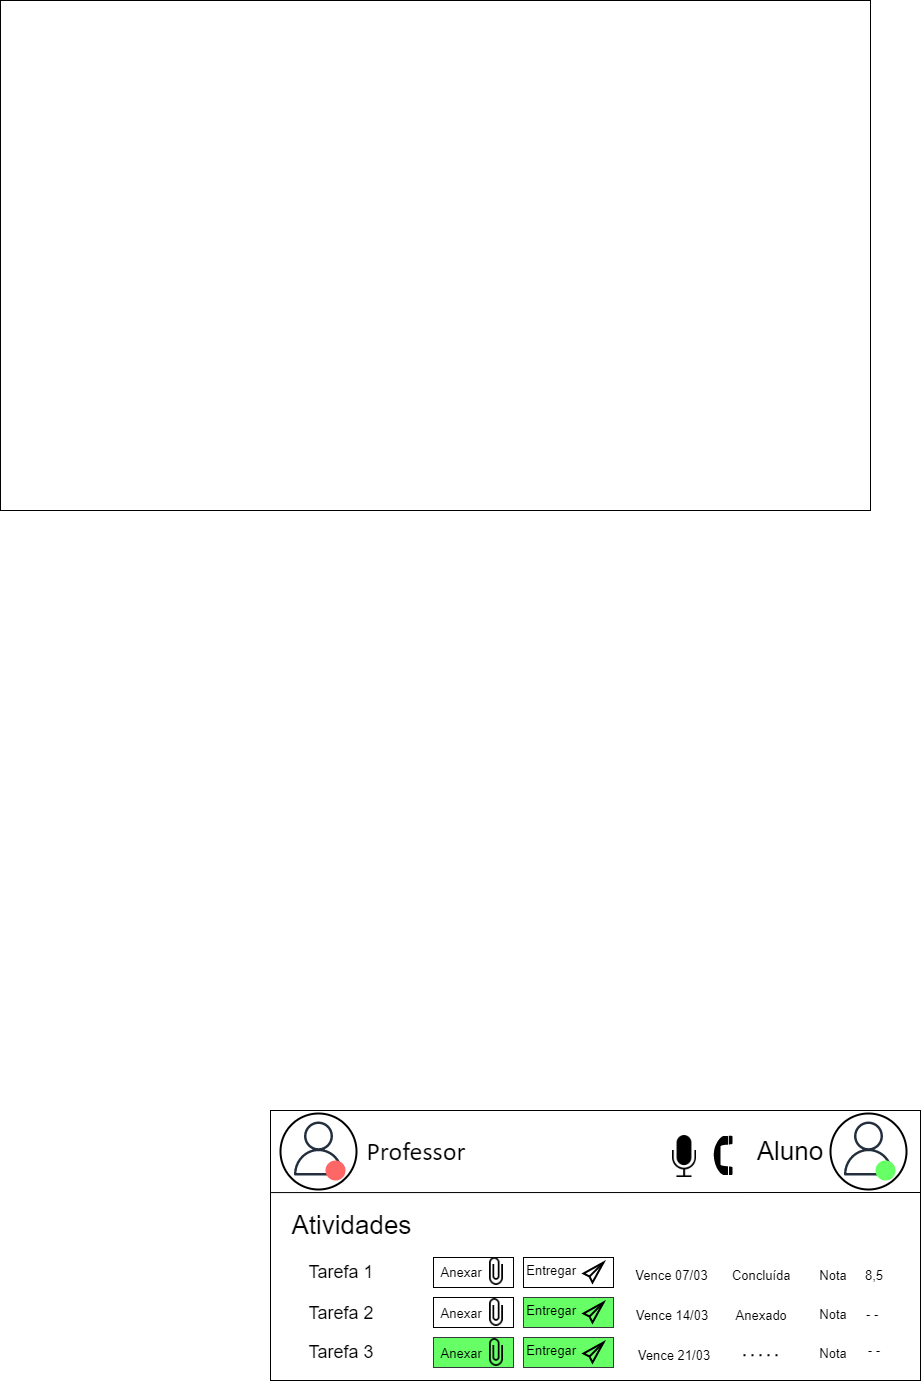

The diagram above was exported from draw.io. Its source (the exported page's mxGraphModel, read from the mxfile embedded in the PNG):
<mxGraphModel dx="1692" dy="1645" grid="1" gridSize="10" guides="1" tooltips="1" connect="1" arrows="1" fold="1" page="1" pageScale="1" pageWidth="827" pageHeight="1169" math="0" shadow="0">
  <root>
    <mxCell id="0" />
    <mxCell id="1" parent="0" />
    <mxCell id="MduR1S1N15nYM3wBl1Et-91" value="" style="rounded=0;whiteSpace=wrap;html=1;fontSize=13;fillColor=none;" vertex="1" parent="1">
      <mxGeometry y="80" width="650" height="270" as="geometry" />
    </mxCell>
    <mxCell id="MduR1S1N15nYM3wBl1Et-83" value="" style="rounded=0;whiteSpace=wrap;html=1;fontSize=13;fillColor=#66FF66;strokeColor=#36393d;" vertex="1" parent="1">
      <mxGeometry x="163" y="307" width="80" height="30" as="geometry" />
    </mxCell>
    <mxCell id="MduR1S1N15nYM3wBl1Et-85" value="" style="rounded=0;whiteSpace=wrap;html=1;fontSize=13;fillColor=#66FF66;strokeColor=#36393d;" vertex="1" parent="1">
      <mxGeometry x="253" y="307" width="90" height="30" as="geometry" />
    </mxCell>
    <mxCell id="MduR1S1N15nYM3wBl1Et-84" value="" style="rounded=0;whiteSpace=wrap;html=1;fontSize=13;fillColor=#66FF66;strokeColor=#36393d;" vertex="1" parent="1">
      <mxGeometry x="253" y="267" width="90" height="30" as="geometry" />
    </mxCell>
    <mxCell id="MduR1S1N15nYM3wBl1Et-87" value="" style="rounded=0;whiteSpace=wrap;html=1;fontSize=13;fillColor=none;" vertex="1" parent="1">
      <mxGeometry x="253" y="227" width="90" height="30" as="geometry" />
    </mxCell>
    <mxCell id="9ygYH8ToFB7yXFy-jAX1-8" value="" style="shape=mxgraph.signs.tech.telephone_1;html=1;pointerEvents=1;fillColor=#000000;strokeColor=none;verticalLabelPosition=bottom;verticalAlign=top;align=center;fontSize=12;" parent="1" vertex="1">
      <mxGeometry x="440" y="105" width="22" height="40" as="geometry" />
    </mxCell>
    <mxCell id="9ygYH8ToFB7yXFy-jAX1-11" value="" style="shape=image;html=1;verticalAlign=top;verticalLabelPosition=bottom;labelBackgroundColor=#ffffff;imageAspect=0;aspect=fixed;image=https://cdn4.iconfinder.com/data/icons/ionicons/512/icon-ios7-mic-128.png;fontSize=12;" parent="1" vertex="1">
      <mxGeometry x="390" y="102" width="48" height="48" as="geometry" />
    </mxCell>
    <mxCell id="9ygYH8ToFB7yXFy-jAX1-13" value="" style="ellipse;whiteSpace=wrap;html=1;aspect=fixed;fontSize=12;strokeWidth=2;" parent="1" vertex="1">
      <mxGeometry x="10" y="83" width="76" height="76" as="geometry" />
    </mxCell>
    <mxCell id="9ygYH8ToFB7yXFy-jAX1-17" value="" style="sketch=0;outlineConnect=0;fontColor=#232F3E;gradientColor=none;fillColor=#232F3D;strokeColor=none;dashed=0;verticalLabelPosition=bottom;verticalAlign=top;align=center;html=1;fontSize=12;fontStyle=0;aspect=fixed;pointerEvents=1;shape=mxgraph.aws4.user;" parent="1" vertex="1">
      <mxGeometry x="21" y="91" width="54" height="54" as="geometry" />
    </mxCell>
    <mxCell id="9ygYH8ToFB7yXFy-jAX1-21" value="&lt;span style=&quot;font-size: 26px; line-height: 107%; font-family: calibri, sans-serif;&quot;&gt;Professor&lt;/span&gt;" style="text;html=1;strokeColor=none;fillColor=none;align=center;verticalAlign=middle;whiteSpace=wrap;rounded=0;fontSize=26;" parent="1" vertex="1">
      <mxGeometry x="86" y="96" width="120" height="50" as="geometry" />
    </mxCell>
    <mxCell id="9ygYH8ToFB7yXFy-jAX1-22" value="" style="ellipse;whiteSpace=wrap;html=1;aspect=fixed;fontSize=26;strokeWidth=2;fillColor=#FF6666;strokeColor=none;" parent="1" vertex="1">
      <mxGeometry x="55" y="130" width="20" height="20" as="geometry" />
    </mxCell>
    <mxCell id="MduR1S1N15nYM3wBl1Et-4" value="" style="rounded=0;whiteSpace=wrap;html=1;" vertex="1" parent="1">
      <mxGeometry x="-270" y="-1030" width="870" height="510" as="geometry" />
    </mxCell>
    <mxCell id="MduR1S1N15nYM3wBl1Et-10" value="Aluno" style="text;html=1;strokeColor=none;fillColor=none;align=center;verticalAlign=middle;whiteSpace=wrap;rounded=0;fontSize=26;" vertex="1" parent="1">
      <mxGeometry x="490" y="106" width="60" height="30" as="geometry" />
    </mxCell>
    <mxCell id="MduR1S1N15nYM3wBl1Et-11" value="Atividades&amp;nbsp;" style="text;html=1;strokeColor=none;fillColor=none;align=center;verticalAlign=middle;whiteSpace=wrap;rounded=0;fontSize=26;" vertex="1" parent="1">
      <mxGeometry x="55" y="180" width="60" height="30" as="geometry" />
    </mxCell>
    <mxCell id="MduR1S1N15nYM3wBl1Et-13" value="Tarefa 1" style="text;html=1;strokeColor=none;fillColor=none;align=center;verticalAlign=middle;whiteSpace=wrap;rounded=0;fontSize=18;" vertex="1" parent="1">
      <mxGeometry x="21" y="227" width="100" height="30" as="geometry" />
    </mxCell>
    <mxCell id="MduR1S1N15nYM3wBl1Et-14" value="Tarefa 2" style="text;html=1;strokeColor=none;fillColor=none;align=center;verticalAlign=middle;whiteSpace=wrap;rounded=0;fontSize=18;" vertex="1" parent="1">
      <mxGeometry x="9" y="268" width="124" height="30" as="geometry" />
    </mxCell>
    <mxCell id="MduR1S1N15nYM3wBl1Et-15" value="Tarefa 3" style="text;html=1;strokeColor=none;fillColor=none;align=center;verticalAlign=middle;whiteSpace=wrap;rounded=0;fontSize=18;" vertex="1" parent="1">
      <mxGeometry x="18" y="307" width="106" height="30" as="geometry" />
    </mxCell>
    <mxCell id="MduR1S1N15nYM3wBl1Et-20" value="" style="ellipse;whiteSpace=wrap;html=1;aspect=fixed;fontSize=12;strokeWidth=2;" vertex="1" parent="1">
      <mxGeometry x="560" y="83" width="76" height="76" as="geometry" />
    </mxCell>
    <mxCell id="MduR1S1N15nYM3wBl1Et-21" value="" style="sketch=0;outlineConnect=0;fontColor=#232F3E;gradientColor=none;fillColor=#232F3D;strokeColor=none;dashed=0;verticalLabelPosition=bottom;verticalAlign=top;align=center;html=1;fontSize=12;fontStyle=0;aspect=fixed;pointerEvents=1;shape=mxgraph.aws4.user;" vertex="1" parent="1">
      <mxGeometry x="571" y="91" width="54" height="54" as="geometry" />
    </mxCell>
    <mxCell id="MduR1S1N15nYM3wBl1Et-22" value="" style="ellipse;whiteSpace=wrap;html=1;aspect=fixed;fontSize=26;strokeWidth=2;fillColor=#66FF66;strokeColor=none;" vertex="1" parent="1">
      <mxGeometry x="605" y="130" width="20" height="20" as="geometry" />
    </mxCell>
    <mxCell id="MduR1S1N15nYM3wBl1Et-25" value="" style="shape=image;html=1;verticalAlign=top;verticalLabelPosition=bottom;labelBackgroundColor=#ffffff;imageAspect=0;aspect=fixed;image=https://cdn2.iconfinder.com/data/icons/freecns-cumulus/16/519897-198_Paperclip-128.png;fontSize=18;" vertex="1" parent="1">
      <mxGeometry x="212" y="227" width="28" height="28" as="geometry" />
    </mxCell>
    <mxCell id="MduR1S1N15nYM3wBl1Et-30" value="" style="shape=image;html=1;verticalAlign=top;verticalLabelPosition=bottom;labelBackgroundColor=#ffffff;imageAspect=0;aspect=fixed;image=https://cdn2.iconfinder.com/data/icons/freecns-cumulus/16/519897-198_Paperclip-128.png;fontSize=18;" vertex="1" parent="1">
      <mxGeometry x="212" y="308" width="28" height="28" as="geometry" />
    </mxCell>
    <mxCell id="MduR1S1N15nYM3wBl1Et-31" value="" style="shape=image;html=1;verticalAlign=top;verticalLabelPosition=bottom;labelBackgroundColor=#ffffff;imageAspect=0;aspect=fixed;image=https://cdn2.iconfinder.com/data/icons/freecns-cumulus/16/519897-198_Paperclip-128.png;fontSize=18;imageBackground=none;" vertex="1" parent="1">
      <mxGeometry x="212" y="268" width="28" height="28" as="geometry" />
    </mxCell>
    <mxCell id="MduR1S1N15nYM3wBl1Et-34" value="Anexar&amp;nbsp;" style="text;html=1;strokeColor=none;fillColor=none;align=center;verticalAlign=middle;whiteSpace=wrap;rounded=0;fontSize=13;" vertex="1" parent="1">
      <mxGeometry x="163" y="227" width="60" height="30" as="geometry" />
    </mxCell>
    <mxCell id="MduR1S1N15nYM3wBl1Et-39" value="Anexar&amp;nbsp;" style="text;html=1;strokeColor=none;fillColor=none;align=center;verticalAlign=middle;whiteSpace=wrap;rounded=0;fontSize=13;" vertex="1" parent="1">
      <mxGeometry x="163" y="268" width="60" height="30" as="geometry" />
    </mxCell>
    <mxCell id="MduR1S1N15nYM3wBl1Et-41" value="Anexar&amp;nbsp;" style="text;html=1;strokeColor=none;fillColor=none;align=center;verticalAlign=middle;whiteSpace=wrap;rounded=0;fontSize=13;" vertex="1" parent="1">
      <mxGeometry x="163" y="308" width="60" height="30" as="geometry" />
    </mxCell>
    <mxCell id="MduR1S1N15nYM3wBl1Et-42" value="Nota" style="text;html=1;strokeColor=none;fillColor=none;align=center;verticalAlign=middle;whiteSpace=wrap;rounded=0;fontSize=13;" vertex="1" parent="1">
      <mxGeometry x="533" y="230" width="60" height="30" as="geometry" />
    </mxCell>
    <mxCell id="MduR1S1N15nYM3wBl1Et-45" value="8,5" style="text;html=1;strokeColor=none;fillColor=none;align=center;verticalAlign=middle;whiteSpace=wrap;rounded=0;fontSize=13;" vertex="1" parent="1">
      <mxGeometry x="574" y="230" width="60" height="30" as="geometry" />
    </mxCell>
    <mxCell id="MduR1S1N15nYM3wBl1Et-47" value="" style="html=1;verticalLabelPosition=bottom;align=center;labelBackgroundColor=#ffffff;verticalAlign=top;strokeWidth=2;shadow=0;dashed=0;shape=mxgraph.ios7.icons.pointer;fontSize=13;fillColor=none;" vertex="1" parent="1">
      <mxGeometry x="313" y="232" width="20" height="20" as="geometry" />
    </mxCell>
    <mxCell id="MduR1S1N15nYM3wBl1Et-48" value="Entregar&amp;nbsp;" style="text;html=1;strokeColor=none;fillColor=none;align=center;verticalAlign=middle;whiteSpace=wrap;rounded=0;fontSize=13;" vertex="1" parent="1">
      <mxGeometry x="253" y="225" width="60" height="30" as="geometry" />
    </mxCell>
    <mxCell id="MduR1S1N15nYM3wBl1Et-49" value="" style="html=1;verticalLabelPosition=bottom;align=center;labelBackgroundColor=#ffffff;verticalAlign=top;strokeWidth=2;shadow=0;dashed=0;shape=mxgraph.ios7.icons.pointer;fontSize=13;strokeColor=default;fillColor=#66FF66;" vertex="1" parent="1">
      <mxGeometry x="313" y="272" width="20" height="20" as="geometry" />
    </mxCell>
    <mxCell id="MduR1S1N15nYM3wBl1Et-50" value="Entregar&amp;nbsp;" style="text;html=1;strokeColor=none;fillColor=none;align=center;verticalAlign=middle;whiteSpace=wrap;rounded=0;fontSize=13;" vertex="1" parent="1">
      <mxGeometry x="253" y="265" width="60" height="30" as="geometry" />
    </mxCell>
    <mxCell id="MduR1S1N15nYM3wBl1Et-51" value="" style="html=1;verticalLabelPosition=bottom;align=center;labelBackgroundColor=#ffffff;verticalAlign=top;strokeWidth=2;shadow=0;dashed=0;shape=mxgraph.ios7.icons.pointer;fontSize=13;fillColor=#66FF66;" vertex="1" parent="1">
      <mxGeometry x="313" y="312" width="20" height="20" as="geometry" />
    </mxCell>
    <mxCell id="MduR1S1N15nYM3wBl1Et-52" value="Entregar&amp;nbsp;" style="text;html=1;strokeColor=none;fillColor=none;align=center;verticalAlign=middle;whiteSpace=wrap;rounded=0;fontSize=13;" vertex="1" parent="1">
      <mxGeometry x="253" y="305" width="60" height="30" as="geometry" />
    </mxCell>
    <mxCell id="MduR1S1N15nYM3wBl1Et-54" value="Nota" style="text;html=1;strokeColor=none;fillColor=none;align=center;verticalAlign=middle;whiteSpace=wrap;rounded=0;fontSize=13;" vertex="1" parent="1">
      <mxGeometry x="533" y="269" width="60" height="30" as="geometry" />
    </mxCell>
    <mxCell id="MduR1S1N15nYM3wBl1Et-55" value="Nota" style="text;html=1;strokeColor=none;fillColor=none;align=center;verticalAlign=middle;whiteSpace=wrap;rounded=0;fontSize=13;" vertex="1" parent="1">
      <mxGeometry x="533" y="308" width="60" height="30" as="geometry" />
    </mxCell>
    <mxCell id="MduR1S1N15nYM3wBl1Et-57" value="- -&amp;nbsp;" style="text;html=1;strokeColor=none;fillColor=none;align=center;verticalAlign=middle;whiteSpace=wrap;rounded=0;fontSize=13;" vertex="1" parent="1">
      <mxGeometry x="574" y="269" width="60" height="30" as="geometry" />
    </mxCell>
    <mxCell id="MduR1S1N15nYM3wBl1Et-58" value="- -" style="text;html=1;strokeColor=none;fillColor=none;align=center;verticalAlign=middle;whiteSpace=wrap;rounded=0;fontSize=13;" vertex="1" parent="1">
      <mxGeometry x="574" y="305" width="60" height="30" as="geometry" />
    </mxCell>
    <mxCell id="MduR1S1N15nYM3wBl1Et-66" value="Vence 14/03" style="text;html=1;strokeColor=none;fillColor=none;align=center;verticalAlign=middle;whiteSpace=wrap;rounded=0;fontSize=13;" vertex="1" parent="1">
      <mxGeometry x="361.5" y="275" width="80" height="20" as="geometry" />
    </mxCell>
    <mxCell id="MduR1S1N15nYM3wBl1Et-70" value="Vence 07/03" style="text;html=1;strokeColor=none;fillColor=none;align=center;verticalAlign=middle;whiteSpace=wrap;rounded=0;fontSize=13;" vertex="1" parent="1">
      <mxGeometry x="360" y="235" width="83" height="20" as="geometry" />
    </mxCell>
    <mxCell id="MduR1S1N15nYM3wBl1Et-72" value="Vence 21/03" style="text;html=1;strokeColor=none;fillColor=none;align=center;verticalAlign=middle;whiteSpace=wrap;rounded=0;fontSize=13;" vertex="1" parent="1">
      <mxGeometry x="361.5" y="310" width="84" height="30" as="geometry" />
    </mxCell>
    <mxCell id="MduR1S1N15nYM3wBl1Et-74" style="edgeStyle=orthogonalEdgeStyle;rounded=0;orthogonalLoop=1;jettySize=auto;html=1;exitX=0.5;exitY=1;exitDx=0;exitDy=0;fontSize=13;" edge="1" parent="1" source="MduR1S1N15nYM3wBl1Et-72" target="MduR1S1N15nYM3wBl1Et-72">
      <mxGeometry relative="1" as="geometry" />
    </mxCell>
    <mxCell id="MduR1S1N15nYM3wBl1Et-75" value="Concluída&amp;nbsp;" style="text;html=1;strokeColor=none;fillColor=none;align=center;verticalAlign=middle;whiteSpace=wrap;rounded=0;fontSize=13;" vertex="1" parent="1">
      <mxGeometry x="463" y="235" width="60" height="20" as="geometry" />
    </mxCell>
    <mxCell id="MduR1S1N15nYM3wBl1Et-81" value="" style="rounded=0;whiteSpace=wrap;html=1;fontSize=13;fillColor=none;" vertex="1" parent="1">
      <mxGeometry x="163" y="267" width="80" height="30" as="geometry" />
    </mxCell>
    <mxCell id="MduR1S1N15nYM3wBl1Et-86" value="" style="rounded=0;whiteSpace=wrap;html=1;fontSize=13;fillColor=none;" vertex="1" parent="1">
      <mxGeometry x="163" y="227" width="80" height="30" as="geometry" />
    </mxCell>
    <mxCell id="MduR1S1N15nYM3wBl1Et-88" value="Anexado&amp;nbsp;" style="text;html=1;strokeColor=none;fillColor=none;align=center;verticalAlign=middle;whiteSpace=wrap;rounded=0;fontSize=13;" vertex="1" parent="1">
      <mxGeometry x="463" y="270" width="60" height="30" as="geometry" />
    </mxCell>
    <mxCell id="MduR1S1N15nYM3wBl1Et-89" value="" style="endArrow=none;dashed=1;html=1;dashPattern=1 3;strokeWidth=2;rounded=0;fontSize=13;" edge="1" parent="1">
      <mxGeometry width="50" height="50" relative="1" as="geometry">
        <mxPoint x="473" y="324.7" as="sourcePoint" />
        <mxPoint x="513" y="324.7" as="targetPoint" />
      </mxGeometry>
    </mxCell>
    <mxCell id="MduR1S1N15nYM3wBl1Et-95" value="" style="endArrow=none;html=1;rounded=0;fontSize=13;exitX=0.001;exitY=0.304;exitDx=0;exitDy=0;exitPerimeter=0;" edge="1" parent="1" source="MduR1S1N15nYM3wBl1Et-91">
      <mxGeometry width="50" height="50" relative="1" as="geometry">
        <mxPoint x="-50" y="260" as="sourcePoint" />
        <mxPoint x="650" y="162" as="targetPoint" />
      </mxGeometry>
    </mxCell>
  </root>
</mxGraphModel>